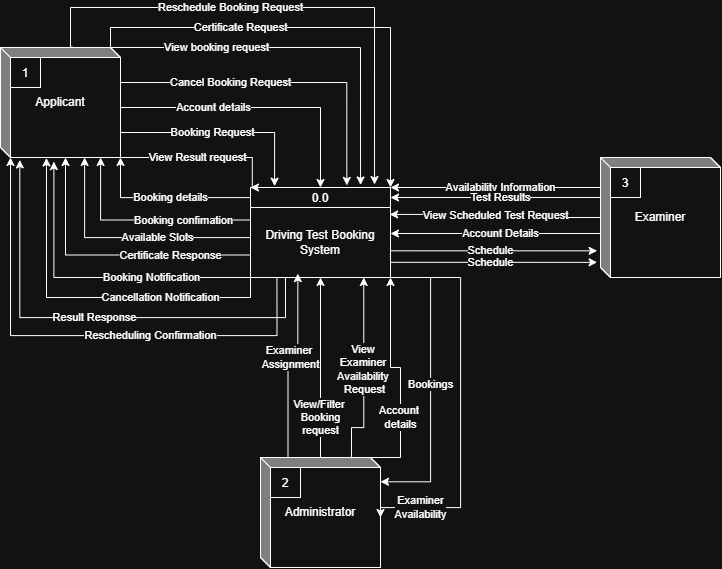

The diagram above was exported from draw.io. Its source (the exported page's mxGraphModel, read from the mxfile embedded in the PNG):
<mxGraphModel dx="913" dy="376" grid="1" gridSize="10" guides="1" tooltips="1" connect="1" arrows="1" fold="1" page="1" pageScale="1" pageWidth="850" pageHeight="1100" math="0" shadow="0">
  <root>
    <mxCell id="0" />
    <mxCell id="1" parent="0" />
    <mxCell id="8fY6PDmqGYw5aDuB0p7m-23" edge="1" parent="1" source="8fY6PDmqGYw5aDuB0p7m-1" style="edgeStyle=orthogonalEdgeStyle;rounded=0;orthogonalLoop=1;jettySize=auto;html=1;exitX=0;exitY=0;exitDx=0;exitDy=0;entryX=1;entryY=1;entryDx=0;entryDy=0;entryPerimeter=0;" target="8fY6PDmqGYw5aDuB0p7m-5" value="Booking details">
      <mxGeometry relative="1" as="geometry">
        <Array as="points">
          <mxPoint x="340.05" y="220.05" />
          <mxPoint x="210.05" y="220.05" />
        </Array>
        <mxPoint x="320" y="209.66666666666663" as="targetPoint" />
      </mxGeometry>
    </mxCell>
    <mxCell id="8fY6PDmqGYw5aDuB0p7m-46" edge="1" parent="1" source="8fY6PDmqGYw5aDuB0p7m-1" style="edgeStyle=orthogonalEdgeStyle;rounded=0;orthogonalLoop=1;jettySize=auto;html=1;exitX=1;exitY=1;exitDx=0;exitDy=0;" target="8fY6PDmqGYw5aDuB0p7m-7" value="Bookings">
      <mxGeometry relative="1" as="geometry">
        <Array as="points">
          <mxPoint x="520.05" y="300.05" />
          <mxPoint x="520.05" y="504.33" />
        </Array>
        <mxPoint x="510" y="460" as="targetPoint" />
      </mxGeometry>
    </mxCell>
    <mxCell id="8fY6PDmqGYw5aDuB0p7m-1" parent="1" style="swimlane;fontStyle=0;childLayout=stackLayout;horizontal=1;startSize=20;fillColor=#ffffff;horizontalStack=0;resizeParent=1;resizeParentMax=0;resizeLast=0;collapsible=0;marginBottom=0;swimlaneFillColor=#ffffff;" value="0.0" vertex="1">
      <mxGeometry height="90" width="140" x="340" y="210" as="geometry" />
    </mxCell>
    <mxCell id="8fY6PDmqGYw5aDuB0p7m-2" parent="8fY6PDmqGYw5aDuB0p7m-1" style="text;html=1;whiteSpace=wrap;strokeColor=none;fillColor=none;align=center;verticalAlign=middle;rounded=0;" value="Driving Test Booking System" vertex="1">
      <mxGeometry height="70" width="140" y="20" as="geometry" />
    </mxCell>
    <mxCell id="8fY6PDmqGYw5aDuB0p7m-12" edge="1" parent="1" style="edgeStyle=orthogonalEdgeStyle;rounded=0;orthogonalLoop=1;jettySize=auto;html=1;entryX=0.5;entryY=0;entryDx=0;entryDy=0;" target="8fY6PDmqGYw5aDuB0p7m-1" value="Account details">
      <mxGeometry relative="1" x="-0.3357" as="geometry">
        <mxPoint as="offset" />
        <mxPoint x="210" y="130" as="sourcePoint" />
        <mxPoint x="395" y="215" as="targetPoint" />
      </mxGeometry>
    </mxCell>
    <mxCell id="8fY6PDmqGYw5aDuB0p7m-21" edge="1" parent="1" source="8fY6PDmqGYw5aDuB0p7m-5" style="edgeStyle=orthogonalEdgeStyle;rounded=0;orthogonalLoop=1;jettySize=auto;html=1;exitX=1;exitY=1;exitDx=0;exitDy=0;exitPerimeter=0;entryX=0;entryY=0;entryDx=0;entryDy=0;" target="8fY6PDmqGYw5aDuB0p7m-1" value="View Result request">
      <mxGeometry relative="1" x="-0.0587" as="geometry">
        <Array as="points">
          <mxPoint x="341.8" y="180" />
          <mxPoint x="341.8" y="210" />
        </Array>
        <mxPoint x="320" y="230" as="targetPoint" />
      </mxGeometry>
    </mxCell>
    <mxCell id="8fY6PDmqGYw5aDuB0p7m-22" edge="1" parent="1" source="8fY6PDmqGYw5aDuB0p7m-5" style="edgeStyle=orthogonalEdgeStyle;rounded=0;orthogonalLoop=1;jettySize=auto;html=1;exitX=0;exitY=0;exitDx=110;exitDy=0;exitPerimeter=0;entryX=0.786;entryY=-0.028;entryDx=0;entryDy=0;entryPerimeter=0;" target="8fY6PDmqGYw5aDuB0p7m-1" value="View booking request">
      <mxGeometry relative="1" x="-0.4503" as="geometry">
        <mxPoint as="offset" />
        <Array as="points">
          <mxPoint x="450" y="70" />
        </Array>
        <mxPoint x="210.00000000000006" y="54.5" as="sourcePoint" />
        <mxPoint x="462.36" y="179.99999999999994" as="targetPoint" />
      </mxGeometry>
    </mxCell>
    <mxCell id="8fY6PDmqGYw5aDuB0p7m-29" edge="1" parent="1" source="8fY6PDmqGYw5aDuB0p7m-5" style="edgeStyle=orthogonalEdgeStyle;rounded=0;orthogonalLoop=1;jettySize=auto;html=1;exitX=0;exitY=0;exitDx=120;exitDy=35;exitPerimeter=0;entryX=0.688;entryY=-0.023;entryDx=0;entryDy=0;entryPerimeter=0;" target="8fY6PDmqGYw5aDuB0p7m-1" value="Cancel Booking Request">
      <mxGeometry relative="1" x="-0.3328" as="geometry">
        <mxPoint as="offset" />
        <mxPoint x="440" y="104.90476190476187" as="targetPoint" />
      </mxGeometry>
    </mxCell>
    <mxCell id="8fY6PDmqGYw5aDuB0p7m-30" edge="1" parent="1" source="8fY6PDmqGYw5aDuB0p7m-5" style="edgeStyle=orthogonalEdgeStyle;rounded=0;orthogonalLoop=1;jettySize=auto;html=1;exitX=0;exitY=0;exitDx=110;exitDy=0;exitPerimeter=0;entryX=1;entryY=0;entryDx=0;entryDy=0;" target="8fY6PDmqGYw5aDuB0p7m-1" value="Certificate Request">
      <mxGeometry relative="1" x="-0.3481" as="geometry">
        <mxPoint as="offset" />
        <mxPoint x="199.89999999999998" y="55" as="sourcePoint" />
        <mxPoint x="479.9" y="195" as="targetPoint" />
      </mxGeometry>
    </mxCell>
    <mxCell id="8fY6PDmqGYw5aDuB0p7m-5" parent="1" style="html=1;dashed=0;whiteSpace=wrap;shape=mxgraph.dfd.externalEntity" value="Applicant" vertex="1">
      <mxGeometry height="110" width="120" x="90" y="70" as="geometry" />
    </mxCell>
    <mxCell id="8fY6PDmqGYw5aDuB0p7m-6" parent="8fY6PDmqGYw5aDuB0p7m-5" style="autosize=1;part=1;resizable=0;strokeColor=inherit;fillColor=inherit;gradientColor=inherit;" value="1" vertex="1">
      <mxGeometry height="30" relative="1" width="30" as="geometry">
        <mxPoint x="10" y="10" as="offset" />
      </mxGeometry>
    </mxCell>
    <mxCell id="8fY6PDmqGYw5aDuB0p7m-44" edge="1" parent="1" source="8fY6PDmqGYw5aDuB0p7m-7" style="edgeStyle=orthogonalEdgeStyle;rounded=0;orthogonalLoop=1;jettySize=auto;html=1;entryX=0.5;entryY=1;entryDx=0;entryDy=0;" target="8fY6PDmqGYw5aDuB0p7m-2" value="View/Filter&amp;nbsp;&lt;div&gt;Booking&lt;div&gt;request&lt;/div&gt;&lt;/div&gt;">
      <mxGeometry relative="1" x="-0.5556" as="geometry">
        <mxPoint as="offset" />
        <Array as="points">
          <mxPoint x="410" y="300" />
          <mxPoint x="410" y="300" />
        </Array>
      </mxGeometry>
    </mxCell>
    <mxCell id="8fY6PDmqGYw5aDuB0p7m-7" parent="1" style="html=1;dashed=0;whiteSpace=wrap;shape=mxgraph.dfd.externalEntity" value="Administrator" vertex="1">
      <mxGeometry height="110" width="120" x="350" y="480" as="geometry" />
    </mxCell>
    <mxCell id="8fY6PDmqGYw5aDuB0p7m-8" parent="8fY6PDmqGYw5aDuB0p7m-7" style="autosize=1;part=1;resizable=0;strokeColor=inherit;fillColor=inherit;gradientColor=inherit;" value="2" vertex="1">
      <mxGeometry height="30" relative="1" width="30" as="geometry">
        <mxPoint x="10" y="10" as="offset" />
      </mxGeometry>
    </mxCell>
    <mxCell id="8fY6PDmqGYw5aDuB0p7m-40" edge="1" parent="1" style="edgeStyle=orthogonalEdgeStyle;rounded=0;orthogonalLoop=1;jettySize=auto;html=1;exitX=0;exitY=0;exitDx=0;exitDy=27.5;exitPerimeter=0;" value="Availability Information">
      <mxGeometry relative="1" x="0.0112" as="geometry">
        <mxPoint x="-1" as="offset" />
        <Array as="points">
          <mxPoint x="690.05" y="210.05" />
        </Array>
        <mxPoint x="690" y="197.5" as="sourcePoint" />
        <mxPoint x="480" y="210" as="targetPoint" />
      </mxGeometry>
    </mxCell>
    <mxCell id="8fY6PDmqGYw5aDuB0p7m-9" parent="1" style="html=1;dashed=0;whiteSpace=wrap;shape=mxgraph.dfd.externalEntity" value="Examiner" vertex="1">
      <mxGeometry height="120" width="120" x="690" y="180" as="geometry" />
    </mxCell>
    <mxCell id="8fY6PDmqGYw5aDuB0p7m-10" parent="8fY6PDmqGYw5aDuB0p7m-9" style="autosize=1;part=1;resizable=0;strokeColor=inherit;fillColor=inherit;gradientColor=inherit;" value="3" vertex="1">
      <mxGeometry height="30" relative="1" width="30" as="geometry">
        <mxPoint x="10" y="10" as="offset" />
      </mxGeometry>
    </mxCell>
    <mxCell id="8fY6PDmqGYw5aDuB0p7m-18" edge="1" parent="1" source="8fY6PDmqGYw5aDuB0p7m-5" style="endArrow=classic;html=1;rounded=0;exitX=0;exitY=0;exitDx=120;exitDy=85;exitPerimeter=0;edgeStyle=orthogonalEdgeStyle;entryX=0.172;entryY=-0.014;entryDx=0;entryDy=0;entryPerimeter=0;" target="8fY6PDmqGYw5aDuB0p7m-1" value="Booking Request">
      <mxGeometry height="50" relative="1" width="50" x="-0.113" as="geometry">
        <mxPoint as="offset" />
        <mxPoint x="360" y="250" as="sourcePoint" />
        <mxPoint x="350" y="155" as="targetPoint" />
      </mxGeometry>
    </mxCell>
    <mxCell id="8fY6PDmqGYw5aDuB0p7m-24" edge="1" parent="1" source="8fY6PDmqGYw5aDuB0p7m-2" style="edgeStyle=orthogonalEdgeStyle;rounded=0;orthogonalLoop=1;jettySize=auto;html=1;exitX=0;exitY=0.25;exitDx=0;exitDy=0;" target="8fY6PDmqGYw5aDuB0p7m-5" value="Booking confimation">
      <mxGeometry relative="1" x="-0.3411" as="geometry">
        <mxPoint as="offset" />
        <Array as="points">
          <mxPoint x="190.05" y="242.52" />
        </Array>
        <mxPoint x="170" y="242.04761904761904" as="targetPoint" />
      </mxGeometry>
    </mxCell>
    <mxCell id="8fY6PDmqGYw5aDuB0p7m-27" edge="1" parent="1" source="8fY6PDmqGYw5aDuB0p7m-2" style="edgeStyle=orthogonalEdgeStyle;rounded=0;orthogonalLoop=1;jettySize=auto;html=1;" value="Available Slots">
      <mxGeometry relative="1" x="-0.2433" as="geometry">
        <mxPoint as="offset" />
        <Array as="points">
          <mxPoint x="174.14" y="260.05" />
        </Array>
        <mxPoint x="174.12" y="180" as="targetPoint" />
      </mxGeometry>
    </mxCell>
    <mxCell id="8fY6PDmqGYw5aDuB0p7m-31" edge="1" parent="1" source="8fY6PDmqGYw5aDuB0p7m-1" style="edgeStyle=orthogonalEdgeStyle;rounded=0;orthogonalLoop=1;jettySize=auto;html=1;exitX=0;exitY=0.75;exitDx=0;exitDy=0;entryX=0;entryY=0;entryDx=65;entryDy=110;entryPerimeter=0;" target="8fY6PDmqGYw5aDuB0p7m-5" value="Certificate Response">
      <mxGeometry relative="1" x="-0.4336" as="geometry">
        <mxPoint as="offset" />
      </mxGeometry>
    </mxCell>
    <mxCell id="8fY6PDmqGYw5aDuB0p7m-36" edge="1" parent="1" source="8fY6PDmqGYw5aDuB0p7m-2" style="edgeStyle=orthogonalEdgeStyle;rounded=0;orthogonalLoop=1;jettySize=auto;html=1;exitX=0;exitY=1;exitDx=0;exitDy=0;entryX=0.383;entryY=1.004;entryDx=0;entryDy=0;entryPerimeter=0;" target="8fY6PDmqGYw5aDuB0p7m-5" value="Cancellation Notification">
      <mxGeometry relative="1" x="-0.3945" as="geometry">
        <mxPoint as="offset" />
      </mxGeometry>
    </mxCell>
    <mxCell id="8fY6PDmqGYw5aDuB0p7m-38" edge="1" parent="1" source="8fY6PDmqGYw5aDuB0p7m-2" style="edgeStyle=orthogonalEdgeStyle;rounded=0;orthogonalLoop=1;jettySize=auto;html=1;exitX=0.25;exitY=1;exitDx=0;exitDy=0;entryX=0.161;entryY=1.022;entryDx=0;entryDy=0;entryPerimeter=0;" target="8fY6PDmqGYw5aDuB0p7m-5" value="Result Response">
      <mxGeometry relative="1" x="-0.0032" as="geometry">
        <Array as="points">
          <mxPoint x="375" y="340.1" />
          <mxPoint x="109.3" y="340.1" />
        </Array>
        <mxPoint x="100" y="200" as="targetPoint" />
      </mxGeometry>
    </mxCell>
    <mxCell id="8fY6PDmqGYw5aDuB0p7m-39" edge="1" parent="1" style="edgeStyle=orthogonalEdgeStyle;rounded=0;orthogonalLoop=1;jettySize=auto;html=1;exitX=0;exitY=0;exitDx=0;exitDy=82.5;exitPerimeter=0;entryX=1;entryY=0.5;entryDx=0;entryDy=0;" value="Test Results">
      <mxGeometry relative="1" x="-0.0115" as="geometry">
        <mxPoint x="-1" as="offset" />
        <Array as="points">
          <mxPoint x="690" y="220" />
        </Array>
        <mxPoint x="690" y="227.4999999999999" as="sourcePoint" />
        <mxPoint x="480" y="220" as="targetPoint" />
      </mxGeometry>
    </mxCell>
    <mxCell id="8fY6PDmqGYw5aDuB0p7m-42" edge="1" parent="1" style="edgeStyle=orthogonalEdgeStyle;rounded=0;orthogonalLoop=1;jettySize=auto;html=1;exitX=1;exitY=0.75;exitDx=0;exitDy=0;entryX=-0.028;entryY=0.882;entryDx=0;entryDy=0;entryPerimeter=0;" value="Schedule">
      <mxGeometry relative="1" x="-0.0159" as="geometry">
        <mxPoint as="offset" />
        <Array as="points">
          <mxPoint x="480" y="284.8" />
        </Array>
        <mxPoint x="480" y="281.5" as="sourcePoint" />
        <mxPoint x="686.6399999999999" y="284.8399999999999" as="targetPoint" />
      </mxGeometry>
    </mxCell>
    <mxCell id="8fY6PDmqGYw5aDuB0p7m-43" edge="1" parent="1" source="8fY6PDmqGYw5aDuB0p7m-7" style="edgeStyle=orthogonalEdgeStyle;rounded=0;orthogonalLoop=1;jettySize=auto;html=1;exitX=0;exitY=0;exitDx=27.5;exitDy=0;exitPerimeter=0;entryX=0.338;entryY=0.944;entryDx=0;entryDy=0;entryPerimeter=0;" target="8fY6PDmqGYw5aDuB0p7m-2" value="Examiner&amp;nbsp;&lt;div&gt;Assignment&lt;/div&gt;">
      <mxGeometry relative="1" x="0.1336" y="7" as="geometry">
        <mxPoint as="offset" />
        <mxPoint x="390.68" y="310" as="targetPoint" />
      </mxGeometry>
    </mxCell>
    <mxCell id="8fY6PDmqGYw5aDuB0p7m-45" edge="1" parent="1" source="8fY6PDmqGYw5aDuB0p7m-7" style="edgeStyle=orthogonalEdgeStyle;rounded=0;orthogonalLoop=1;jettySize=auto;html=1;exitX=0.758;exitY=0.008;exitDx=0;exitDy=0;exitPerimeter=0;" value="View&amp;nbsp;&lt;div&gt;Examiner&amp;nbsp;&lt;/div&gt;&lt;div&gt;Availability&amp;nbsp;&lt;/div&gt;&lt;div&gt;Request&lt;/div&gt;">
      <mxGeometry relative="1" x="0.0443" y="-1" as="geometry">
        <mxPoint as="offset" />
        <Array as="points">
          <mxPoint x="441" y="450.1" />
          <mxPoint x="453.3" y="450.1" />
        </Array>
        <mxPoint x="480" y="450" as="sourcePoint" />
        <mxPoint x="453.27" y="300" as="targetPoint" />
      </mxGeometry>
    </mxCell>
    <mxCell id="8fY6PDmqGYw5aDuB0p7m-47" edge="1" parent="1" style="endArrow=classic;html=1;rounded=0;edgeStyle=orthogonalEdgeStyle;entryX=0;entryY=0;entryDx=120;entryDy=60;entryPerimeter=0;" target="8fY6PDmqGYw5aDuB0p7m-7" value="Examiner&lt;div&gt;Availability&lt;/div&gt;">
      <mxGeometry height="50" relative="1" width="50" x="0.7491" as="geometry">
        <mxPoint as="offset" />
        <Array as="points">
          <mxPoint x="480" y="300" />
          <mxPoint x="550.1" y="300" />
          <mxPoint x="550.1" y="530.1" />
          <mxPoint x="470" y="530.1" />
        </Array>
        <mxPoint x="480" y="290" as="sourcePoint" />
        <mxPoint x="570" y="530" as="targetPoint" />
      </mxGeometry>
    </mxCell>
    <mxCell id="7LNyoyHCtp5WOLZFZRgb-1" edge="1" parent="1" source="8fY6PDmqGYw5aDuB0p7m-5" style="edgeStyle=orthogonalEdgeStyle;rounded=0;orthogonalLoop=1;jettySize=auto;html=1;entryX=0.95;entryY=-0.033;entryDx=0;entryDy=0;entryPerimeter=0;exitX=0.6;exitY=-0.003;exitDx=0;exitDy=0;exitPerimeter=0;" value="Reschedule Booking Request">
      <mxGeometry relative="1" x="-0.2283" as="geometry">
        <mxPoint as="offset" />
        <Array as="points">
          <mxPoint x="160" y="69.7" />
          <mxPoint x="160" y="30" />
          <mxPoint x="464" y="30" />
        </Array>
        <mxPoint x="160" y="30" as="sourcePoint" />
        <mxPoint x="464.04" y="207.02999999999997" as="targetPoint" />
      </mxGeometry>
    </mxCell>
    <mxCell id="7LNyoyHCtp5WOLZFZRgb-3" edge="1" parent="1" source="8fY6PDmqGYw5aDuB0p7m-2" style="edgeStyle=orthogonalEdgeStyle;rounded=0;orthogonalLoop=1;jettySize=auto;html=1;exitX=0.189;exitY=1.006;exitDx=0;exitDy=0;entryX=0;entryY=0;entryDx=10;entryDy=110;entryPerimeter=0;exitPerimeter=0;" target="8fY6PDmqGYw5aDuB0p7m-5" value="Rescheduling Confirmation">
      <mxGeometry relative="1" x="-0.2666" as="geometry">
        <mxPoint as="offset" />
        <Array as="points">
          <mxPoint x="366.5" y="358.1" />
          <mxPoint x="100" y="358.1" />
        </Array>
        <mxPoint x="366" y="318" as="sourcePoint" />
        <mxPoint x="100" y="200" as="targetPoint" />
      </mxGeometry>
    </mxCell>
    <mxCell id="7LNyoyHCtp5WOLZFZRgb-5" edge="1" parent="1" source="8fY6PDmqGYw5aDuB0p7m-7" style="edgeStyle=orthogonalEdgeStyle;rounded=0;orthogonalLoop=1;jettySize=auto;html=1;entryX=1;entryY=1;entryDx=0;entryDy=0;exitX=0;exitY=0;exitDx=110;exitDy=0;exitPerimeter=0;" target="8fY6PDmqGYw5aDuB0p7m-2" value="Account&amp;nbsp;&lt;div&gt;details&lt;/div&gt;">
      <mxGeometry relative="1" x="-0.3636" as="geometry">
        <mxPoint as="offset" />
        <Array as="points">
          <mxPoint x="490" y="480" />
          <mxPoint x="490" y="390" />
          <mxPoint x="480" y="390" />
        </Array>
        <mxPoint x="470" y="480" as="sourcePoint" />
        <mxPoint x="490" y="299.9999999999999" as="targetPoint" />
      </mxGeometry>
    </mxCell>
    <mxCell id="_AL8wuHQaqAusF6MN_TA-7" edge="1" parent="1" source="8fY6PDmqGYw5aDuB0p7m-9" style="edgeStyle=orthogonalEdgeStyle;rounded=0;orthogonalLoop=1;jettySize=auto;html=1;entryX=0.994;entryY=0.099;entryDx=0;entryDy=0;entryPerimeter=0;" target="8fY6PDmqGYw5aDuB0p7m-2" value="View Scheduled Test Request">
      <mxGeometry relative="1" as="geometry" />
    </mxCell>
    <mxCell id="_AL8wuHQaqAusF6MN_TA-8" edge="1" parent="1" style="edgeStyle=orthogonalEdgeStyle;rounded=0;orthogonalLoop=1;jettySize=auto;html=1;exitX=1;exitY=0.75;exitDx=0;exitDy=0;entryX=-0.028;entryY=0.882;entryDx=0;entryDy=0;entryPerimeter=0;" value="Schedule">
      <mxGeometry relative="1" x="-0.0159" as="geometry">
        <mxPoint as="offset" />
        <Array as="points">
          <mxPoint x="480" y="273.3" />
        </Array>
        <mxPoint x="480" y="270" as="sourcePoint" />
        <mxPoint x="686.6399999999999" y="273.3399999999999" as="targetPoint" />
      </mxGeometry>
    </mxCell>
    <mxCell id="_AL8wuHQaqAusF6MN_TA-9" edge="1" parent="1" style="edgeStyle=orthogonalEdgeStyle;rounded=0;orthogonalLoop=1;jettySize=auto;html=1;exitX=0;exitY=0;exitDx=0;exitDy=82.5;exitPerimeter=0;entryX=1;entryY=0.5;entryDx=0;entryDy=0;" value="Account Details">
      <mxGeometry relative="1" x="-0.0115" as="geometry">
        <mxPoint x="-1" as="offset" />
        <Array as="points">
          <mxPoint x="690" y="256" />
        </Array>
        <mxPoint x="690" y="263.4999999999999" as="sourcePoint" />
        <mxPoint x="480" y="256" as="targetPoint" />
      </mxGeometry>
    </mxCell>
    <mxCell id="_AL8wuHQaqAusF6MN_TA-13" edge="1" parent="1" source="8fY6PDmqGYw5aDuB0p7m-2" style="edgeStyle=orthogonalEdgeStyle;rounded=0;orthogonalLoop=1;jettySize=auto;html=1;exitX=0;exitY=0.75;exitDx=0;exitDy=0;entryX=0.445;entryY=1.037;entryDx=0;entryDy=0;entryPerimeter=0;" target="8fY6PDmqGYw5aDuB0p7m-5" value="Booking Notification">
      <mxGeometry relative="1" x="-0.2879" as="geometry">
        <mxPoint x="1" as="offset" />
        <Array as="points">
          <mxPoint x="340" y="300" />
          <mxPoint x="143.4" y="300" />
        </Array>
      </mxGeometry>
    </mxCell>
  </root>
</mxGraphModel>